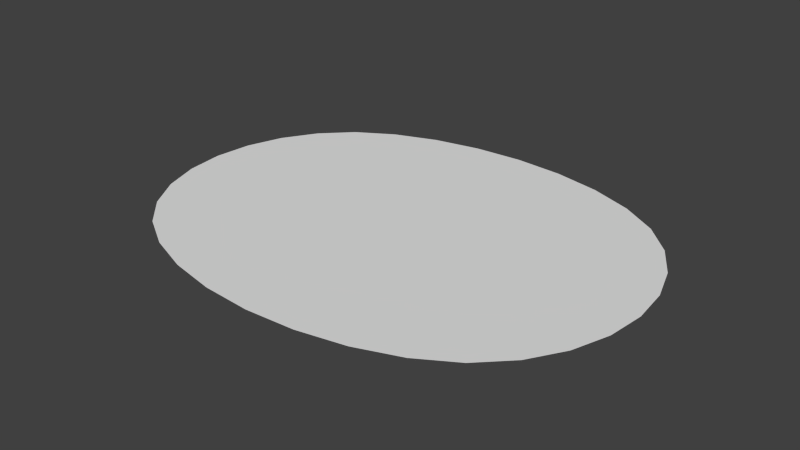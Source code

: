 # Source: token.blend  (saved by Blender 2.73.0; exported with 4.5.12 LTS)
import bpy
from mathutils import Matrix  # noqa: F401  (used for matrix-valued properties, if any)

bpy.ops.wm.read_factory_settings(use_empty=True)
scene = bpy.context.scene
scene.name = 'Scene'

# ---- collections
col_collection_1 = bpy.data.collections.new('Collection 1'); scene.collection.children.link(col_collection_1)

# ---- world
world_world = bpy.data.worlds.new('World'); scene.world = world_world
world_world.color = (0.05088, 0.05088, 0.05088)
world_world.use_sun_shadow = False
world_world.sun_shadow_jitter_overblur = 0.0
world_world.cycles.sampling_method = 'MANUAL'
world_world.cycles.sample_map_resolution = 256

# ---- meshes
me_plane_004 = bpy.data.meshes.new('Plane.004')
me_plane_004.from_pydata([(0.0, 0.0, 0.0), (0.0, -0.2305, 0.0), (0.0, -0.4609, 0.0), (0.0, -0.6914, 0.0), (0.2305, 0.0, 0.0), (0.4609, 0.0, 0.0), (0.6914, 0.0, 0.0), (0.0, 0.2305, 0.0), (0.0, 0.4609, 0.0), (0.0, 0.6914, 0.0), (-0.2305, 0.0, 0.0), (-0.4609, 0.0, 0.0), (-0.6914, 0.0, 0.0), (-0.2266, -0.2266, 0.0), (-0.2168, -0.4531, 0.0), (-0.2031, -0.6797, 0.0), (-0.4531, -0.2168, 0.0), (-0.4326, -0.4326, 0.0), (-0.4023, -0.6465, 0.0), (-0.6797, -0.2031, 0.0), (-0.6465, -0.4023, 0.0), (-0.5938, -0.5938, 0.0), (0.2266, -0.2266, 0.0), (0.4531, -0.2168, 0.0), (0.6797, -0.2031, 0.0), (0.2168, -0.4531, 0.0), (0.4326, -0.4326, 0.0), (0.6465, -0.4023, 0.0), (0.2031, -0.6797, 0.0), (0.4023, -0.6465, 0.0), (0.5938, -0.5938, 0.0), (0.2266, 0.2266, 0.0), (0.2168, 0.4531, 0.0), (0.2031, 0.6797, 0.0), (0.4531, 0.2168, 0.0), (0.4326, 0.4326, 0.0), (0.4023, 0.6465, 0.0), (0.6797, 0.2031, 0.0), (0.6465, 0.4023, 0.0), (0.5938, 0.5938, 0.0), (-0.2266, 0.2266, 0.0), (-0.4531, 0.2168, 0.0), (-0.6797, 0.2031, 0.0), (-0.2168, 0.4531, 0.0), (-0.4326, 0.4326, 0.0), (-0.6465, 0.4023, 0.0), (-0.2031, 0.6797, 0.0), (-0.4023, 0.6465, 0.0), (-0.5938, 0.5938, 0.0), (-0.7812, 0.5312, 0.0), (-0.8594, 0.3672, 0.0), (-0.9062, 0.1875, 0.0), (-0.9219, 0.0, 0.0), (-0.9062, -0.1875, 0.0), (-0.8594, -0.3672, 0.0), (-0.7812, -0.5312, 0.0), (-0.5312, -0.7812, 0.0), (-0.3672, -0.8594, 0.0), (-0.1875, -0.9062, 0.0), (0.0, -0.9219, 0.0), (0.1875, -0.9062, 0.0), (0.3672, -0.8594, 0.0), (0.5312, -0.7812, 0.0), (0.7812, -0.5312, 0.0), (0.8594, -0.3672, 0.0), (0.9062, -0.1875, 0.0), (0.9219, 0.0, 0.0), (0.9062, 0.1875, 0.0), (0.8594, 0.3672, 0.0), (0.7812, 0.5312, 0.0), (0.5312, 0.7812, 0.0), (0.3672, 0.8594, 0.0), (0.1875, 0.9062, 0.0), (0.0, 0.9219, 0.0), (-0.1875, 0.9062, 0.0), (-0.3672, 0.8594, 0.0), (-0.5312, 0.7812, 0.0), (-0.6719, -0.6719, 0.0), (0.6719, -0.6719, 0.0), (-0.6719, 0.6719, 0.0), (0.6719, 0.6719, 0.0)], [], [(0, 10, 13, 1), (1, 13, 14, 2), (2, 14, 15, 3), (3, 15, 58, 59), (10, 11, 16, 13), (13, 16, 17, 14), (14, 17, 18, 15), (15, 18, 57, 58), (11, 12, 19, 16), (16, 19, 20, 17), (17, 20, 21, 18), (18, 21, 56, 57), (12, 52, 53, 19), (19, 53, 54, 20), (20, 54, 55, 21), (21, 55, 77, 56), (0, 1, 22, 4), (4, 22, 23, 5), (5, 23, 24, 6), (6, 24, 65, 66), (1, 2, 25, 22), (22, 25, 26, 23), (23, 26, 27, 24), (24, 27, 64, 65), (2, 3, 28, 25), (25, 28, 29, 26), (26, 29, 30, 27), (27, 30, 63, 64), (3, 59, 60, 28), (28, 60, 61, 29), (29, 61, 62, 30), (30, 62, 78, 63), (0, 4, 31, 7), (7, 31, 32, 8), (8, 32, 33, 9), (9, 33, 72, 73), (4, 5, 34, 31), (31, 34, 35, 32), (32, 35, 36, 33), (33, 36, 71, 72), (5, 6, 37, 34), (34, 37, 38, 35), (35, 38, 39, 36), (36, 39, 70, 71), (6, 66, 67, 37), (37, 67, 68, 38), (38, 68, 69, 39), (39, 69, 80, 70), (0, 7, 40, 10), (10, 40, 41, 11), (11, 41, 42, 12), (12, 42, 51, 52), (7, 8, 43, 40), (40, 43, 44, 41), (41, 44, 45, 42), (42, 45, 50, 51), (8, 9, 46, 43), (43, 46, 47, 44), (44, 47, 48, 45), (45, 48, 49, 50), (9, 73, 74, 46), (46, 74, 75, 47), (47, 75, 76, 48), (48, 76, 79, 49)])
_uv = me_plane_004.uv_layers.new(name='UVMap')
_uv.uv.foreach_set('vector', [0.4336, 0.4961, 0.4336, 0.6233, 0.3225, 0.6211, 0.3206, 0.4961, 0.3206, 0.4961, 0.3225, 0.6211, 0.2114, 0.6158, 0.2076, 0.4961, 0.2076, 0.4961, 0.2114, 0.6158, 0.1003, 0.6082, 0.09459, 0.4961, 0.09459, 0.4961, 0.1003, 0.6082, -0.01075, 0.5996, -0.01841, 0.4961, 0.4336, 0.6233, 0.4336, 0.7505, 0.3273, 0.7462, 0.3225, 0.6211, 0.3225, 0.6211, 0.3273, 0.7462, 0.2215, 0.7349, 0.2114, 0.6158, 0.2114, 0.6158, 0.2215, 0.7349, 0.1166, 0.7182, 0.1003, 0.6082, 0.1003, 0.6082, 0.1166, 0.7182, 0.01223, 0.6988, -0.01075, 0.5996, 0.4336, 0.7505, 0.4336, 0.8777, 0.334, 0.8713, 0.3273, 0.7462, 0.3273, 0.7462, 0.334, 0.8713, 0.2363, 0.8529, 0.2215, 0.7349, 0.2215, 0.7349, 0.2363, 0.8529, 0.1425, 0.8238, 0.1166, 0.7182, 0.1166, 0.7182, 0.1425, 0.8238, 0.05054, 0.7893, 0.01223, 0.6988, 0.4336, 0.8777, 0.4336, 1.005, 0.3417, 0.9963, 0.334, 0.8713, 0.334, 0.8713, 0.3417, 0.9963, 0.2536, 0.9704, 0.2363, 0.8529, 0.2363, 0.8529, 0.2536, 0.9704, 0.1731, 0.9273, 0.1425, 0.8238, 0.1425, 0.8238, 0.1731, 0.9273, 0.1042, 0.8669, 0.05054, 0.7893, 0.4336, 0.4961, 0.3206, 0.4961, 0.3225, 0.371, 0.4336, 0.3689, 0.4336, 0.3689, 0.3225, 0.371, 0.3273, 0.246, 0.4336, 0.2417, 0.4336, 0.2417, 0.3273, 0.246, 0.334, 0.1209, 0.4336, 0.1145, 0.4336, 0.1145, 0.334, 0.1209, 0.3417, -0.004115, 0.4336, -0.01274, 0.3206, 0.4961, 0.2076, 0.4961, 0.2114, 0.3764, 0.3225, 0.371, 0.3225, 0.371, 0.2114, 0.3764, 0.2215, 0.2573, 0.3273, 0.246, 0.3273, 0.246, 0.2215, 0.2573, 0.2363, 0.1393, 0.334, 0.1209, 0.334, 0.1209, 0.2363, 0.1393, 0.2536, 0.02176, 0.3417, -0.004115, 0.2076, 0.4961, 0.09459, 0.4961, 0.1003, 0.384, 0.2114, 0.3764, 0.2114, 0.3764, 0.1003, 0.384, 0.1166, 0.274, 0.2215, 0.2573, 0.2215, 0.2573, 0.1166, 0.274, 0.1425, 0.1684, 0.2363, 0.1393, 0.2363, 0.1393, 0.1425, 0.1684, 0.1731, 0.06488, 0.2536, 0.02176, 0.09459, 0.4961, -0.01841, 0.4961, -0.01075, 0.3926, 0.1003, 0.384, 0.1003, 0.384, -0.01075, 0.3926, 0.01223, 0.2934, 0.1166, 0.274, 0.1166, 0.274, 0.01223, 0.2934, 0.05054, 0.2029, 0.1425, 0.1684, 0.1425, 0.1684, 0.05054, 0.2029, 0.1042, 0.1252, 0.1731, 0.06488, 0.4336, 0.4961, 0.4336, 0.3689, 0.5447, 0.371, 0.5466, 0.4961, 0.5466, 0.4961, 0.5447, 0.371, 0.6558, 0.3764, 0.6596, 0.4961, 0.6596, 0.4961, 0.6558, 0.3764, 0.7669, 0.384, 0.7726, 0.4961, 0.7726, 0.4961, 0.7669, 0.384, 0.8779, 0.3926, 0.8856, 0.4961, 0.4336, 0.3689, 0.4336, 0.2417, 0.5399, 0.246, 0.5447, 0.371, 0.5447, 0.371, 0.5399, 0.246, 0.6457, 0.2573, 0.6558, 0.3764, 0.6558, 0.3764, 0.6457, 0.2573, 0.7506, 0.274, 0.7669, 0.384, 0.7669, 0.384, 0.7506, 0.274, 0.855, 0.2934, 0.8779, 0.3926, 0.4336, 0.2417, 0.4336, 0.1145, 0.5332, 0.1209, 0.5399, 0.246, 0.5399, 0.246, 0.5332, 0.1209, 0.6309, 0.1393, 0.6457, 0.2573, 0.6457, 0.2573, 0.6309, 0.1393, 0.7247, 0.1684, 0.7506, 0.274, 0.7506, 0.274, 0.7247, 0.1684, 0.8167, 0.2029, 0.855, 0.2934, 0.4336, 0.1145, 0.4336, -0.01274, 0.5255, -0.004115, 0.5332, 0.1209, 0.5332, 0.1209, 0.5255, -0.004115, 0.6136, 0.02176, 0.6309, 0.1393, 0.6309, 0.1393, 0.6136, 0.02176, 0.6941, 0.06488, 0.7247, 0.1684, 0.7247, 0.1684, 0.6941, 0.06488, 0.763, 0.1252, 0.8167, 0.2029, 0.4336, 0.4961, 0.5466, 0.4961, 0.5447, 0.6211, 0.4336, 0.6233, 0.4336, 0.6233, 0.5447, 0.6211, 0.5399, 0.7462, 0.4336, 0.7505, 0.4336, 0.7505, 0.5399, 0.7462, 0.5332, 0.8713, 0.4336, 0.8777, 0.4336, 0.8777, 0.5332, 0.8713, 0.5255, 0.9963, 0.4336, 1.005, 0.5466, 0.4961, 0.6596, 0.4961, 0.6558, 0.6158, 0.5447, 0.6211, 0.5447, 0.6211, 0.6558, 0.6158, 0.6457, 0.7349, 0.5399, 0.7462, 0.5399, 0.7462, 0.6457, 0.7349, 0.6309, 0.8529, 0.5332, 0.8713, 0.5332, 0.8713, 0.6309, 0.8529, 0.6136, 0.9704, 0.5255, 0.9963, 0.6596, 0.4961, 0.7726, 0.4961, 0.7669, 0.6082, 0.6558, 0.6158, 0.6558, 0.6158, 0.7669, 0.6082, 0.7506, 0.7182, 0.6457, 0.7349, 0.6457, 0.7349, 0.7506, 0.7182, 0.7247, 0.8238, 0.6309, 0.8529, 0.6309, 0.8529, 0.7247, 0.8238, 0.6941, 0.9273, 0.6136, 0.9704, 0.7726, 0.4961, 0.8856, 0.4961, 0.8779, 0.5996, 0.7669, 0.6082, 0.7669, 0.6082, 0.8779, 0.5996, 0.855, 0.6988, 0.7506, 0.7182, 0.7506, 0.7182, 0.855, 0.6988, 0.8167, 0.7893, 0.7247, 0.8238, 0.7247, 0.8238, 0.8167, 0.7893, 0.763, 0.8669, 0.6941, 0.9273])
me_plane_004.use_remesh_preserve_volume = False
me_plane_004.use_remesh_preserve_attributes = False
me_plane_004.use_mirror_vertex_groups = False
me_plane_004.update()

# ---- objects
ob_plane = bpy.data.objects.new('Plane', me_plane_004)

# ---- transforms, parenting, visibility, modifiers, constraints
ob_plane.location = (0.0, 0.0, 0.0)
ob_plane.scale = (1.566, 1.218, 1.218)
ob_plane.lineart.crease_threshold = 0.0

# ---- collection membership
col_collection_1.objects.link(ob_plane)

# ---- scene / render settings (as saved in the file)
scene.frame_start = 1; scene.frame_end = 250; scene.frame_set(1)
scene.render.engine = 'BLENDER_EEVEE_NEXT'
scene.render.resolution_percentage = 50
scene.render.dither_intensity = 0.0
scene.cycles.use_denoising = False
scene.cycles.samples = 10
scene.cycles.sampling_pattern = 'TABULATED_SOBOL'
scene.cycles.light_sampling_threshold = 0.0
scene.cycles.use_adaptive_sampling = False
scene.cycles.use_light_tree = False
scene.cycles.blur_glossy = 0.0
scene.cycles.pixel_filter_type = 'GAUSSIAN'
scene.cycles.sample_clamp_indirect = 0.0
scene.view_settings.view_transform = 'Standard'
bpy.context.view_layer.update()

# ---- added for rendering (the .blend has no active camera and no usable light): camera, sun
cam_auto = bpy.data.cameras.new('AutoCamera')
cam_auto.lens = 50.0
cam_auto.sensor_width = 36.0
cam_auto.clip_end = 1000.0
ob_auto_camera = bpy.data.objects.new('AutoCamera', cam_auto)
scene.collection.objects.link(ob_auto_camera)
ob_auto_camera.location = (3.38413, -4.06095, 2.7073)
ob_auto_camera.rotation_euler = (1.09748, -7.21219e-08, 0.694738)
scene.camera = ob_auto_camera
light_auto_sun = bpy.data.lights.new('AutoSun', 'SUN')
light_auto_sun.energy = 3.0
light_auto_sun.angle = 0.0523599
ob_auto_sun = bpy.data.objects.new('AutoSun', light_auto_sun)
scene.collection.objects.link(ob_auto_sun)
ob_auto_sun.rotation_euler = (0.872665, 0.174533, 0.523599)
bpy.context.view_layer.update()
